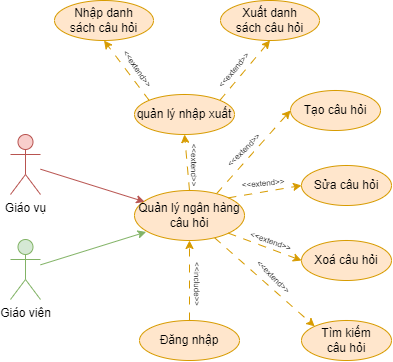

The diagram above was exported from draw.io. Its source (the exported page's mxGraphModel, read from the mxfile embedded in the PNG):
<mxGraphModel dx="875" dy="518" grid="1" gridSize="10" guides="1" tooltips="1" connect="1" arrows="1" fold="1" page="1" pageScale="1" pageWidth="850" pageHeight="1100" math="0" shadow="0">
  <root>
    <mxCell id="0" />
    <mxCell id="1" parent="0" />
    <mxCell id="xcAR5fa8c8Yw8UDUQX_W-1" value="&lt;font style=&quot;font-size: 8px;&quot;&gt;&amp;lt;&amp;lt;extend&amp;gt;&amp;gt;&lt;/font&gt;" style="text;html=1;strokeColor=none;fillColor=none;align=center;verticalAlign=middle;whiteSpace=wrap;rounded=0;rotation=90;" parent="1" vertex="1">
      <mxGeometry x="225" y="230" width="60" height="30" as="geometry" />
    </mxCell>
    <mxCell id="xcAR5fa8c8Yw8UDUQX_W-4" style="rounded=0;orthogonalLoop=1;jettySize=auto;html=1;entryX=0;entryY=0;entryDx=0;entryDy=0;fillColor=#ffe6cc;strokeColor=#d79b00;dashed=1;dashPattern=8 8;" parent="1" source="xcAR5fa8c8Yw8UDUQX_W-7" target="xcAR5fa8c8Yw8UDUQX_W-14" edge="1">
      <mxGeometry relative="1" as="geometry" />
    </mxCell>
    <mxCell id="xcAR5fa8c8Yw8UDUQX_W-6" style="rounded=0;orthogonalLoop=1;jettySize=auto;html=1;exitX=0.5;exitY=0;exitDx=0;exitDy=0;entryX=0.5;entryY=1;entryDx=0;entryDy=0;fillColor=#ffe6cc;strokeColor=#d79b00;dashed=1;dashPattern=8 8;" parent="1" source="xcAR5fa8c8Yw8UDUQX_W-7" target="xcAR5fa8c8Yw8UDUQX_W-29" edge="1">
      <mxGeometry relative="1" as="geometry" />
    </mxCell>
    <mxCell id="xcAR5fa8c8Yw8UDUQX_W-7" value="Quản lý ngân hàng câu hỏi" style="ellipse;whiteSpace=wrap;html=1;fillColor=#ffe6cc;strokeColor=#d79b00;" parent="1" vertex="1">
      <mxGeometry x="194" y="270" width="110" height="50" as="geometry" />
    </mxCell>
    <mxCell id="xcAR5fa8c8Yw8UDUQX_W-8" style="rounded=0;orthogonalLoop=1;jettySize=auto;html=1;entryX=0;entryY=0.5;entryDx=0;entryDy=0;fillColor=#ffe6cc;strokeColor=#d79b00;exitX=0.747;exitY=0.061;exitDx=0;exitDy=0;exitPerimeter=0;dashed=1;dashPattern=8 8;" parent="1" source="xcAR5fa8c8Yw8UDUQX_W-7" target="xcAR5fa8c8Yw8UDUQX_W-11" edge="1">
      <mxGeometry relative="1" as="geometry">
        <mxPoint x="270" y="243" as="sourcePoint" />
      </mxGeometry>
    </mxCell>
    <mxCell id="xcAR5fa8c8Yw8UDUQX_W-9" style="rounded=0;orthogonalLoop=1;jettySize=auto;html=1;entryX=0;entryY=0.5;entryDx=0;entryDy=0;fillColor=#ffe6cc;strokeColor=#d79b00;exitX=1;exitY=0;exitDx=0;exitDy=0;dashed=1;dashPattern=8 8;" parent="1" source="xcAR5fa8c8Yw8UDUQX_W-7" target="xcAR5fa8c8Yw8UDUQX_W-12" edge="1">
      <mxGeometry relative="1" as="geometry">
        <mxPoint x="291" y="260" as="sourcePoint" />
      </mxGeometry>
    </mxCell>
    <mxCell id="xcAR5fa8c8Yw8UDUQX_W-10" style="rounded=0;orthogonalLoop=1;jettySize=auto;html=1;exitX=1;exitY=1;exitDx=0;exitDy=0;entryX=0;entryY=0.5;entryDx=0;entryDy=0;fillColor=#ffe6cc;strokeColor=#d79b00;dashed=1;dashPattern=8 8;" parent="1" source="xcAR5fa8c8Yw8UDUQX_W-7" target="xcAR5fa8c8Yw8UDUQX_W-13" edge="1">
      <mxGeometry relative="1" as="geometry">
        <mxPoint x="278" y="274" as="sourcePoint" />
      </mxGeometry>
    </mxCell>
    <mxCell id="xcAR5fa8c8Yw8UDUQX_W-11" value="Tạo câu hỏi" style="ellipse;whiteSpace=wrap;html=1;fillColor=#ffe6cc;strokeColor=#d79b00;" parent="1" vertex="1">
      <mxGeometry x="350" y="170" width="90" height="40" as="geometry" />
    </mxCell>
    <mxCell id="xcAR5fa8c8Yw8UDUQX_W-12" value="Sửa câu hỏi" style="ellipse;whiteSpace=wrap;html=1;fillColor=#ffe6cc;strokeColor=#d79b00;" parent="1" vertex="1">
      <mxGeometry x="361" y="245" width="90" height="40" as="geometry" />
    </mxCell>
    <mxCell id="xcAR5fa8c8Yw8UDUQX_W-13" value="Xoá câu hỏi" style="ellipse;whiteSpace=wrap;html=1;fillColor=#ffe6cc;strokeColor=#d79b00;" parent="1" vertex="1">
      <mxGeometry x="361" y="320" width="90" height="40" as="geometry" />
    </mxCell>
    <mxCell id="xcAR5fa8c8Yw8UDUQX_W-14" value="Tìm kiếm&lt;br&gt;câu hỏi" style="ellipse;whiteSpace=wrap;html=1;fillColor=#ffe6cc;strokeColor=#d79b00;" parent="1" vertex="1">
      <mxGeometry x="361" y="400" width="90" height="40" as="geometry" />
    </mxCell>
    <mxCell id="xcAR5fa8c8Yw8UDUQX_W-15" value="&lt;font style=&quot;font-size: 8px;&quot;&gt;&amp;lt;&amp;lt;extend&amp;gt;&amp;gt;&lt;/font&gt;" style="text;html=1;strokeColor=none;fillColor=none;align=center;verticalAlign=middle;whiteSpace=wrap;rounded=0;rotation=-45;" parent="1" vertex="1">
      <mxGeometry x="273" y="214" width="60" height="30" as="geometry" />
    </mxCell>
    <mxCell id="xcAR5fa8c8Yw8UDUQX_W-16" value="&lt;font style=&quot;font-size: 8px;&quot;&gt;&amp;lt;&amp;lt;extend&amp;gt;&amp;gt;&lt;/font&gt;" style="text;html=1;strokeColor=none;fillColor=none;align=center;verticalAlign=middle;whiteSpace=wrap;rounded=0;rotation=-5;" parent="1" vertex="1">
      <mxGeometry x="293" y="247" width="60" height="30" as="geometry" />
    </mxCell>
    <mxCell id="xcAR5fa8c8Yw8UDUQX_W-17" value="&lt;font style=&quot;font-size: 8px;&quot;&gt;&amp;lt;&amp;lt;extend&amp;gt;&amp;gt;&lt;/font&gt;" style="text;html=1;strokeColor=none;fillColor=none;align=center;verticalAlign=middle;whiteSpace=wrap;rounded=0;rotation=20;" parent="1" vertex="1">
      <mxGeometry x="301" y="305" width="60" height="30" as="geometry" />
    </mxCell>
    <mxCell id="xcAR5fa8c8Yw8UDUQX_W-18" value="&lt;font style=&quot;font-size: 8px;&quot;&gt;&amp;lt;&amp;lt;extend&amp;gt;&amp;gt;&lt;/font&gt;" style="text;html=1;strokeColor=none;fillColor=none;align=center;verticalAlign=middle;whiteSpace=wrap;rounded=0;rotation=45;" parent="1" vertex="1">
      <mxGeometry x="304" y="341" width="60" height="30" as="geometry" />
    </mxCell>
    <mxCell id="xcAR5fa8c8Yw8UDUQX_W-27" style="rounded=0;orthogonalLoop=1;jettySize=auto;html=1;exitX=0;exitY=0;exitDx=0;exitDy=0;entryX=0.5;entryY=1;entryDx=0;entryDy=0;dashed=1;dashPattern=8 8;fillColor=#ffe6cc;strokeColor=#d79b00;" parent="1" source="xcAR5fa8c8Yw8UDUQX_W-29" target="xcAR5fa8c8Yw8UDUQX_W-31" edge="1">
      <mxGeometry relative="1" as="geometry" />
    </mxCell>
    <mxCell id="xcAR5fa8c8Yw8UDUQX_W-28" style="rounded=0;orthogonalLoop=1;jettySize=auto;html=1;exitX=1;exitY=0;exitDx=0;exitDy=0;entryX=0.5;entryY=1;entryDx=0;entryDy=0;dashed=1;dashPattern=8 8;fillColor=#ffe6cc;strokeColor=#d79b00;" parent="1" source="xcAR5fa8c8Yw8UDUQX_W-29" target="xcAR5fa8c8Yw8UDUQX_W-30" edge="1">
      <mxGeometry relative="1" as="geometry" />
    </mxCell>
    <mxCell id="xcAR5fa8c8Yw8UDUQX_W-29" value="quản lý nhập xuất" style="ellipse;whiteSpace=wrap;html=1;fillColor=#ffe6cc;strokeColor=#d79b00;" parent="1" vertex="1">
      <mxGeometry x="194" y="174" width="100" height="40" as="geometry" />
    </mxCell>
    <mxCell id="xcAR5fa8c8Yw8UDUQX_W-30" value="Xuất danh&lt;br&gt;sách câu hỏi" style="ellipse;whiteSpace=wrap;html=1;fillColor=#ffe6cc;strokeColor=#d79b00;" parent="1" vertex="1">
      <mxGeometry x="280" y="80" width="99" height="40" as="geometry" />
    </mxCell>
    <mxCell id="xcAR5fa8c8Yw8UDUQX_W-31" value="Nhập danh&lt;br&gt;sách câu hỏi" style="ellipse;whiteSpace=wrap;html=1;fillColor=#ffe6cc;strokeColor=#d79b00;" parent="1" vertex="1">
      <mxGeometry x="114" y="80" width="99" height="40" as="geometry" />
    </mxCell>
    <mxCell id="xcAR5fa8c8Yw8UDUQX_W-32" value="&lt;font style=&quot;font-size: 8px;&quot;&gt;&amp;lt;&amp;lt;extend&amp;gt;&amp;gt;&lt;/font&gt;" style="text;html=1;strokeColor=none;fillColor=none;align=center;verticalAlign=middle;whiteSpace=wrap;rounded=0;rotation=55;" parent="1" vertex="1">
      <mxGeometry x="168" y="133" width="60" height="30" as="geometry" />
    </mxCell>
    <mxCell id="xcAR5fa8c8Yw8UDUQX_W-33" value="&lt;font style=&quot;font-size: 8px;&quot;&gt;&amp;lt;&amp;lt;extend&amp;gt;&amp;gt;&lt;/font&gt;" style="text;html=1;strokeColor=none;fillColor=none;align=center;verticalAlign=middle;whiteSpace=wrap;rounded=0;rotation=-50;" parent="1" vertex="1">
      <mxGeometry x="263" y="134" width="60" height="30" as="geometry" />
    </mxCell>
    <mxCell id="B1R9PdPWPRXPtfKfKSrb-5" style="rounded=0;orthogonalLoop=1;jettySize=auto;html=1;entryX=0;entryY=0;entryDx=0;entryDy=0;fillColor=#f8cecc;strokeColor=#b85450;" parent="1" source="B1R9PdPWPRXPtfKfKSrb-6" edge="1">
      <mxGeometry relative="1" as="geometry">
        <mxPoint x="204.15832479101527" y="281.29999610729806" as="targetPoint" />
      </mxGeometry>
    </mxCell>
    <mxCell id="B1R9PdPWPRXPtfKfKSrb-6" value="Giáo vụ" style="shape=umlActor;verticalLabelPosition=bottom;verticalAlign=top;html=1;outlineConnect=0;fillColor=#f8cecc;strokeColor=#b85450;" parent="1" vertex="1">
      <mxGeometry x="70" y="214" width="30" height="60" as="geometry" />
    </mxCell>
    <mxCell id="B1R9PdPWPRXPtfKfKSrb-7" style="rounded=0;orthogonalLoop=1;jettySize=auto;html=1;entryX=0.106;entryY=0.829;entryDx=0;entryDy=0;fillColor=#d5e8d4;strokeColor=#82b366;entryPerimeter=0;" parent="1" source="B1R9PdPWPRXPtfKfKSrb-8" target="xcAR5fa8c8Yw8UDUQX_W-7" edge="1">
      <mxGeometry relative="1" as="geometry">
        <mxPoint x="204.15832479101527" y="316.70000389270183" as="targetPoint" />
      </mxGeometry>
    </mxCell>
    <mxCell id="B1R9PdPWPRXPtfKfKSrb-8" value="Giáo viên" style="shape=umlActor;verticalLabelPosition=bottom;verticalAlign=top;html=1;outlineConnect=0;fillColor=#d5e8d4;strokeColor=#82b366;" parent="1" vertex="1">
      <mxGeometry x="70" y="319" width="30" height="60" as="geometry" />
    </mxCell>
    <mxCell id="qAoYfFo6DMlAKnOj_26g-2" style="edgeStyle=orthogonalEdgeStyle;rounded=0;orthogonalLoop=1;jettySize=auto;html=1;entryX=0.5;entryY=1;entryDx=0;entryDy=0;fillColor=#ffe6cc;strokeColor=#d79b00;dashed=1;dashPattern=8 8;" edge="1" parent="1" source="qAoYfFo6DMlAKnOj_26g-1" target="xcAR5fa8c8Yw8UDUQX_W-7">
      <mxGeometry relative="1" as="geometry" />
    </mxCell>
    <mxCell id="qAoYfFo6DMlAKnOj_26g-1" value="Đăng nhập" style="ellipse;whiteSpace=wrap;html=1;fillColor=#ffe6cc;strokeColor=#d79b00;" vertex="1" parent="1">
      <mxGeometry x="199" y="400" width="100" height="40" as="geometry" />
    </mxCell>
    <mxCell id="qAoYfFo6DMlAKnOj_26g-3" value="&lt;font style=&quot;font-size: 8px;&quot;&gt;&amp;lt;&amp;lt;include&amp;gt;&amp;gt;&lt;/font&gt;" style="text;html=1;strokeColor=none;fillColor=none;align=center;verticalAlign=middle;whiteSpace=wrap;rounded=0;rotation=90;" vertex="1" parent="1">
      <mxGeometry x="228" y="349" width="60" height="30" as="geometry" />
    </mxCell>
  </root>
</mxGraphModel>